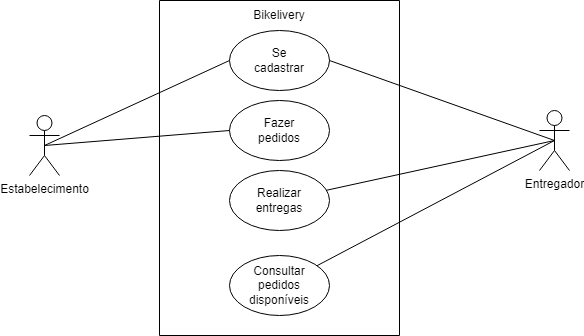

The diagram above was exported from draw.io. Its source (the exported page's mxGraphModel, read from the mxfile embedded in the PNG):
<mxGraphModel dx="821" dy="521" grid="1" gridSize="10" guides="1" tooltips="1" connect="1" arrows="1" fold="1" page="1" pageScale="1" pageWidth="827" pageHeight="1169" math="0" shadow="0">
  <root>
    <mxCell id="0" />
    <mxCell id="1" parent="0" />
    <mxCell id="AswtYLZRAsJ6pTKDAtRM-1" value="Estabelecimento" style="shape=umlActor;verticalLabelPosition=bottom;verticalAlign=top;html=1;outlineConnect=0;" vertex="1" parent="1">
      <mxGeometry x="40" y="145" width="30" height="60" as="geometry" />
    </mxCell>
    <mxCell id="AswtYLZRAsJ6pTKDAtRM-2" value="Entregador" style="shape=umlActor;verticalLabelPosition=bottom;verticalAlign=top;html=1;outlineConnect=0;" vertex="1" parent="1">
      <mxGeometry x="550" y="140" width="30" height="60" as="geometry" />
    </mxCell>
    <mxCell id="AswtYLZRAsJ6pTKDAtRM-4" value="" style="rounded=0;whiteSpace=wrap;html=1;rotation=90;" vertex="1" parent="1">
      <mxGeometry x="122.5" y="77.5" width="335" height="240" as="geometry" />
    </mxCell>
    <mxCell id="AswtYLZRAsJ6pTKDAtRM-5" value="Bikelivery" style="text;html=1;strokeColor=none;fillColor=none;align=center;verticalAlign=middle;whiteSpace=wrap;rounded=0;" vertex="1" parent="1">
      <mxGeometry x="260" y="30" width="60" height="30" as="geometry" />
    </mxCell>
    <mxCell id="AswtYLZRAsJ6pTKDAtRM-6" value="" style="ellipse;whiteSpace=wrap;html=1;" vertex="1" parent="1">
      <mxGeometry x="240" y="60" width="100" height="60" as="geometry" />
    </mxCell>
    <mxCell id="AswtYLZRAsJ6pTKDAtRM-8" value="" style="ellipse;whiteSpace=wrap;html=1;" vertex="1" parent="1">
      <mxGeometry x="240" y="130" width="100" height="60" as="geometry" />
    </mxCell>
    <mxCell id="AswtYLZRAsJ6pTKDAtRM-9" value="" style="ellipse;whiteSpace=wrap;html=1;" vertex="1" parent="1">
      <mxGeometry x="240" y="200" width="100" height="60" as="geometry" />
    </mxCell>
    <mxCell id="AswtYLZRAsJ6pTKDAtRM-10" value="" style="ellipse;whiteSpace=wrap;html=1;" vertex="1" parent="1">
      <mxGeometry x="240" y="285" width="100" height="60" as="geometry" />
    </mxCell>
    <mxCell id="AswtYLZRAsJ6pTKDAtRM-11" value="Se cadastrar" style="text;html=1;strokeColor=none;fillColor=none;align=center;verticalAlign=middle;whiteSpace=wrap;rounded=0;" vertex="1" parent="1">
      <mxGeometry x="260" y="75" width="60" height="30" as="geometry" />
    </mxCell>
    <mxCell id="AswtYLZRAsJ6pTKDAtRM-12" value="Fazer pedidos" style="text;html=1;strokeColor=none;fillColor=none;align=center;verticalAlign=middle;whiteSpace=wrap;rounded=0;" vertex="1" parent="1">
      <mxGeometry x="260" y="145" width="60" height="30" as="geometry" />
    </mxCell>
    <mxCell id="AswtYLZRAsJ6pTKDAtRM-13" value="Realizar entregas" style="text;html=1;strokeColor=none;fillColor=none;align=center;verticalAlign=middle;whiteSpace=wrap;rounded=0;" vertex="1" parent="1">
      <mxGeometry x="260" y="215" width="60" height="30" as="geometry" />
    </mxCell>
    <mxCell id="AswtYLZRAsJ6pTKDAtRM-14" value="Consultar pedidos disponíveis" style="text;html=1;strokeColor=none;fillColor=none;align=center;verticalAlign=middle;whiteSpace=wrap;rounded=0;" vertex="1" parent="1">
      <mxGeometry x="260" y="300" width="60" height="30" as="geometry" />
    </mxCell>
    <mxCell id="AswtYLZRAsJ6pTKDAtRM-15" value="" style="endArrow=none;html=1;rounded=0;entryX=0;entryY=0.5;entryDx=0;entryDy=0;exitX=0.5;exitY=0.5;exitDx=0;exitDy=0;exitPerimeter=0;" edge="1" parent="1" source="AswtYLZRAsJ6pTKDAtRM-1" target="AswtYLZRAsJ6pTKDAtRM-6">
      <mxGeometry width="50" height="50" relative="1" as="geometry">
        <mxPoint x="60" y="170" as="sourcePoint" />
        <mxPoint x="122.5" y="120" as="targetPoint" />
      </mxGeometry>
    </mxCell>
    <mxCell id="AswtYLZRAsJ6pTKDAtRM-16" value="" style="endArrow=none;html=1;rounded=0;entryX=0;entryY=0.5;entryDx=0;entryDy=0;exitX=0.5;exitY=0.5;exitDx=0;exitDy=0;exitPerimeter=0;" edge="1" parent="1" source="AswtYLZRAsJ6pTKDAtRM-1" target="AswtYLZRAsJ6pTKDAtRM-8">
      <mxGeometry width="50" height="50" relative="1" as="geometry">
        <mxPoint x="72.5" y="245" as="sourcePoint" />
        <mxPoint x="122.5" y="195" as="targetPoint" />
      </mxGeometry>
    </mxCell>
    <mxCell id="AswtYLZRAsJ6pTKDAtRM-17" value="" style="endArrow=none;html=1;rounded=0;entryX=0.5;entryY=0.5;entryDx=0;entryDy=0;entryPerimeter=0;exitX=1;exitY=0.5;exitDx=0;exitDy=0;" edge="1" parent="1" source="AswtYLZRAsJ6pTKDAtRM-6" target="AswtYLZRAsJ6pTKDAtRM-2">
      <mxGeometry width="50" height="50" relative="1" as="geometry">
        <mxPoint x="390" y="200" as="sourcePoint" />
        <mxPoint x="440" y="150" as="targetPoint" />
      </mxGeometry>
    </mxCell>
    <mxCell id="AswtYLZRAsJ6pTKDAtRM-18" value="" style="endArrow=none;html=1;rounded=0;entryX=0.5;entryY=0.5;entryDx=0;entryDy=0;entryPerimeter=0;" edge="1" parent="1" source="AswtYLZRAsJ6pTKDAtRM-9" target="AswtYLZRAsJ6pTKDAtRM-2">
      <mxGeometry width="50" height="50" relative="1" as="geometry">
        <mxPoint x="390" y="200" as="sourcePoint" />
        <mxPoint x="440" y="150" as="targetPoint" />
      </mxGeometry>
    </mxCell>
    <mxCell id="AswtYLZRAsJ6pTKDAtRM-19" value="" style="endArrow=none;html=1;rounded=0;entryX=0.5;entryY=0.5;entryDx=0;entryDy=0;entryPerimeter=0;" edge="1" parent="1" source="AswtYLZRAsJ6pTKDAtRM-10" target="AswtYLZRAsJ6pTKDAtRM-2">
      <mxGeometry width="50" height="50" relative="1" as="geometry">
        <mxPoint x="390" y="200" as="sourcePoint" />
        <mxPoint x="440" y="150" as="targetPoint" />
      </mxGeometry>
    </mxCell>
  </root>
</mxGraphModel>